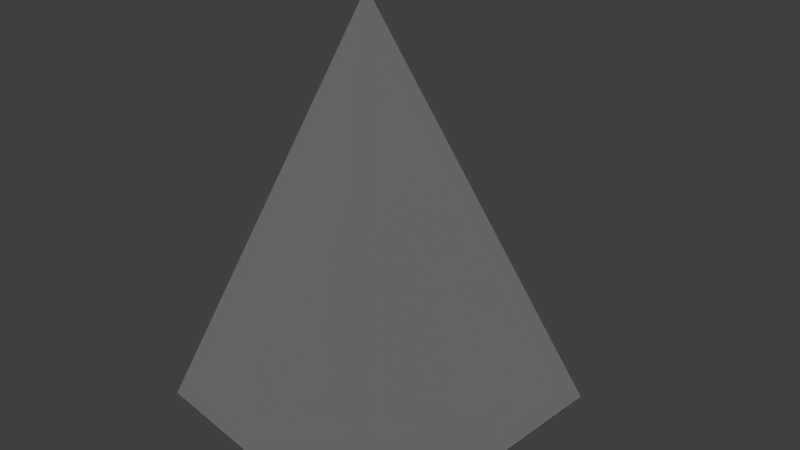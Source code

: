 # Source: spike.blend  (saved by Blender 2.78.0; exported with 4.5.12 LTS)
import bpy
from mathutils import Matrix  # noqa: F401  (used for matrix-valued properties, if any)

bpy.ops.wm.read_factory_settings(use_empty=True)
scene = bpy.context.scene
scene.name = 'Scene'

# ---- collections
col_collection_1 = bpy.data.collections.new('Collection 1'); scene.collection.children.link(col_collection_1)

# ---- materials (node trees are filled in below, after node groups)
mat_attachment = bpy.data.materials.new('attachment')
mat_attachment.alpha_threshold = 0.0
mat_attachment.use_transparent_shadow = False
mat_attachment.roughness = 0.5
mat_gray = bpy.data.materials.new('gray')
mat_gray.alpha_threshold = 0.0
mat_gray.use_transparent_shadow = False
mat_gray.roughness = 0.5

# ---- material node trees

# ---- world
world_world = bpy.data.worlds.new('World'); scene.world = world_world
world_world.color = (0.05088, 0.05088, 0.05088)
world_world.use_sun_shadow = False
world_world.sun_shadow_jitter_overblur = 0.0
world_world.cycles.sampling_method = 'NONE'
world_world.cycles.sample_map_resolution = 256

# ---- cameras
cam_camera = bpy.data.cameras.new('Camera')
cam_camera.clip_end = 100.0
cam_camera.lens = 35.0
cam_camera.sensor_width = 32.0
cam_camera.sensor_height = 18.0
cam_camera.ortho_scale = 7.314
cam_camera.dof.focus_distance = 0.0
cam_camera.dof.aperture_fstop = 128.0

# ---- lights
light_sun = bpy.data.lights.new('Sun', 'SUN')
light_sun.transmission_factor = 0.0
light_sun.angle = 0.1993
light_sun.energy = 1.0
light_sun.shadow_buffer_clip_start = 0.5
light_sun.shadow_soft_size = 0.1
light_sun.shadow_cascade_max_distance = 1000.0

# ---- meshes
me_cube_033 = bpy.data.meshes.new('Cube.033')
me_cube_033.from_pydata([(-1.0, -1.0, 1.001), (-1.0, 1.0, 1.001), (1.0, 1.0, 1.001), (1.0, -1.0, 1.001)], [], [(3, 2, 1, 0)])
_uv = me_cube_033.uv_layers.new(name='UVMap')
_uv.uv.foreach_set('vector', [0.0, 0.6667, 0.3333, 0.6667, 0.3333, 1.0, 4.967e-08, 1.0])
me_cube_033.materials.append(mat_attachment)
me_cube_033.use_remesh_preserve_volume = False
me_cube_033.use_remesh_preserve_attributes = False
me_cube_033.use_mirror_vertex_groups = False
me_cube_033.update()
me_cube_031 = bpy.data.meshes.new('Cube.031')
me_cube_031.from_pydata([(-1.0, -1.0, -1.0), (-1.0, 1.0, -1.0), (1.0, 1.0, -1.0), (1.0, -1.0, -1.0), (0.0, 0.0, 1.0)], [], [(3, 0, 4), (1, 2, 4), (0, 3, 2, 1), (2, 3, 4), (0, 1, 4)])
_uv = me_cube_031.uv_layers.new(name='UVMap')
_uv.uv.foreach_set('vector', [0.6667, 2.98e-08, 1.0, 0.0, 0.0, 0.0, 1.0, 0.3333, 0.6667, 0.3333, 0.0, 0.0, 1.0, 0.0, 0.6667, 2.98e-08, 0.6667, 0.3333, 1.0, 0.3333, 0.6667, 0.3333, 0.6667, 2.98e-08, 0.0, 0.0, 1.0, 0.0, 1.0, 0.3333, 0.0, 0.0])
me_cube_031.materials.append(mat_gray)
me_cube_031.use_remesh_preserve_volume = False
me_cube_031.use_remesh_preserve_attributes = False
me_cube_031.use_mirror_vertex_groups = False
me_cube_031.update()

# ---- objects
ob_spike_shaft_attach = bpy.data.objects.new('spike_shaft_attach', me_cube_033)
ob_spike = bpy.data.objects.new('spike', me_cube_031)
ob_sun = bpy.data.objects.new('Sun', light_sun)
ob_camera = bpy.data.objects.new('Camera', cam_camera)

# ---- transforms, parenting, visibility, modifiers, constraints
ob_spike_shaft_attach.location = (0.0, 0.0, -13.52)
ob_spike_shaft_attach.scale = (2.0, 2.0, 11.25)
ob_spike_shaft_attach.lineart.crease_threshold = 0.0
ob_spike.location = (0.0, 0.0, 0.5736)
ob_spike.scale = (2.0, 2.0, 2.812)
ob_spike.lineart.crease_threshold = 0.0
ob_sun.location = (57.66, -19.99, 61.29)
ob_sun.hide_select = True
ob_sun.lineart.crease_threshold = 0.0
ob_camera.location = (7.481, -6.508, 5.344)
ob_camera.rotation_euler = (1.109, 0.01082, 0.8149)
ob_camera.lock_rotations_4d = False
ob_camera.empty_display_type = 'ARROWS'
ob_camera.color = (0.0, 0.0, 0.0, 0.0)
ob_camera.hide_select = True
ob_camera.display_type = 'WIRE'
ob_camera.lineart.crease_threshold = 0.0

# ---- collection membership
col_collection_1.objects.link(ob_spike_shaft_attach)
col_collection_1.objects.link(ob_spike)
col_collection_1.objects.link(ob_sun)
col_collection_1.objects.link(ob_camera)

# ---- scene / render settings (as saved in the file)
scene.camera = ob_camera
scene.frame_start = 1; scene.frame_end = 250; scene.frame_set(1)
scene.render.engine = 'BLENDER_EEVEE_NEXT'
scene.render.resolution_percentage = 50
scene.render.dither_intensity = 0.0
scene.cycles.use_denoising = False
scene.cycles.samples = 10
scene.cycles.sampling_pattern = 'TABULATED_SOBOL'
scene.cycles.light_sampling_threshold = 0.0
scene.cycles.use_adaptive_sampling = False
scene.cycles.use_light_tree = False
scene.cycles.blur_glossy = 0.0
scene.cycles.pixel_filter_type = 'GAUSSIAN'
scene.cycles.sample_clamp_indirect = 0.0
scene.view_settings.view_transform = 'Standard'
bpy.context.view_layer.update()
